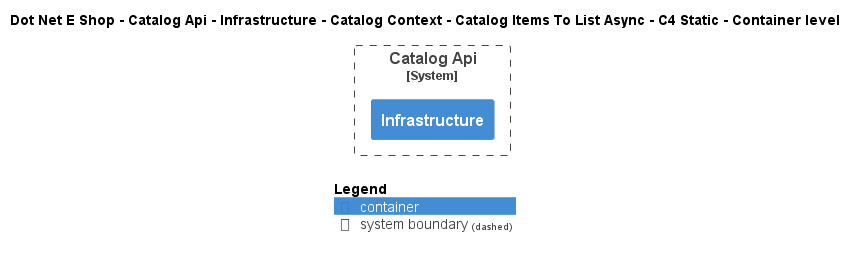

The diagram above was rendered by PlantUML. Its source (embedded in the PNG):
@startuml
!include ..\..\..\..\..\..\..\..\..\.c4s\C4_Container.puml

AddElementTag("c4interflow:lifecycle:new", $bgColor=green, $fontColor=#ffffff, $borderColor=green, $shadowing="False")
AddElementTag("c4interflow:lifecycle:changed", $bgColor=orange, $fontColor=#ffffff, $borderColor=orange, $shadowing="False")
AddElementTag("c4interflow:lifecycle:removed", $bgColor=red, $fontColor=#ffffff, $borderColor=red, $shadowing="False")

AddRelTag("c4interflow:lifecycle:new", $textColor=green, $lineColor=green)
AddRelTag("c4interflow:lifecycle:changed", $textColor=orange, $lineColor=orange)
AddRelTag("c4interflow:lifecycle:removed", $textColor=red, $lineColor=red)

SHOW_PERSON_PORTRAIT()
LAYOUT_TOP_DOWN()

skinparam linetype polyline

title Dot Net E Shop - Catalog Api - Infrastructure - Catalog Context - Catalog Items To List Async - C4 Static - Container level


System_Boundary(DotNetEShop.SoftwareSystems.CatalogApi, "Catalog Api") {
    Container(DotNetEShop.SoftwareSystems.CatalogApi.Containers.Infrastructure, "Infrastructure", "", "")
}



SHOW_LEGEND()
@enduml